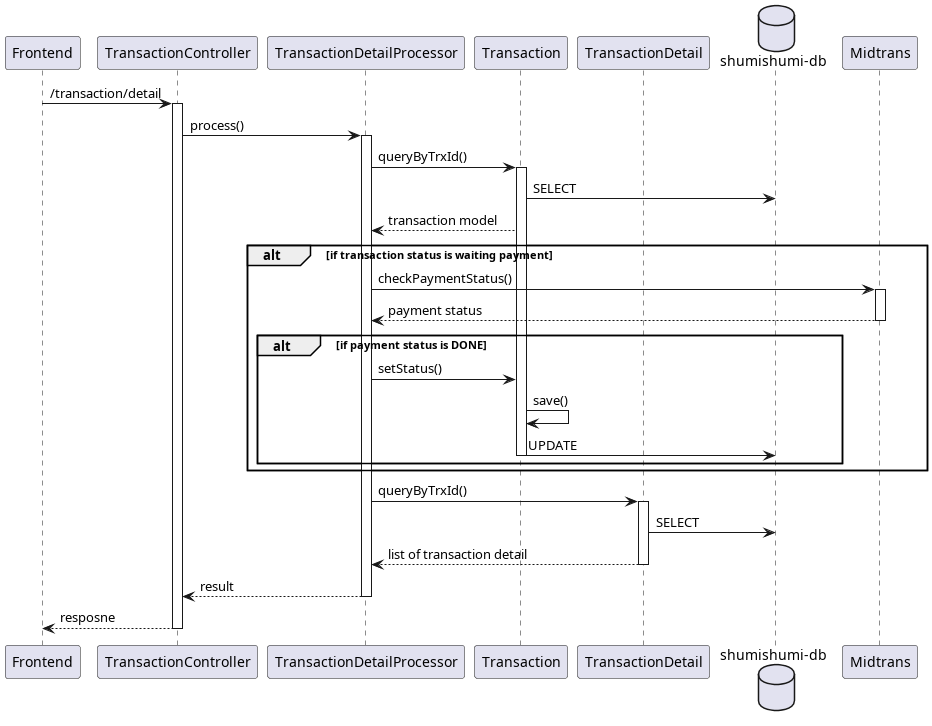

The diagram above was rendered by PlantUML. Its source (embedded in the PNG):
@startuml detail
participant "Frontend" as fe
participant "TransactionController" as tc

participant "TransactionDetailProcessor" as proc

participant "Transaction" as tm
participant "TransactionDetail" as tdm

database "shumishumi-db" as db

participant "Midtrans" as mt

fe -> tc++ : /transaction/detail
tc -> proc++ : process()

proc -> tm++ : queryByTrxId()
tm -> db : SELECT
proc <-- tm : transaction model

alt if transaction status is waiting payment
    proc -> mt++ : checkPaymentStatus()
    return payment status
    alt if payment status is DONE
        proc -> tm : setStatus()
        tm -> tm : save()
        tm -> db : UPDATE
        deactivate tm
    end
end

proc -> tdm++ : queryByTrxId()
tdm -> db : SELECT
return list of transaction detail

return result
return resposne

@enduml